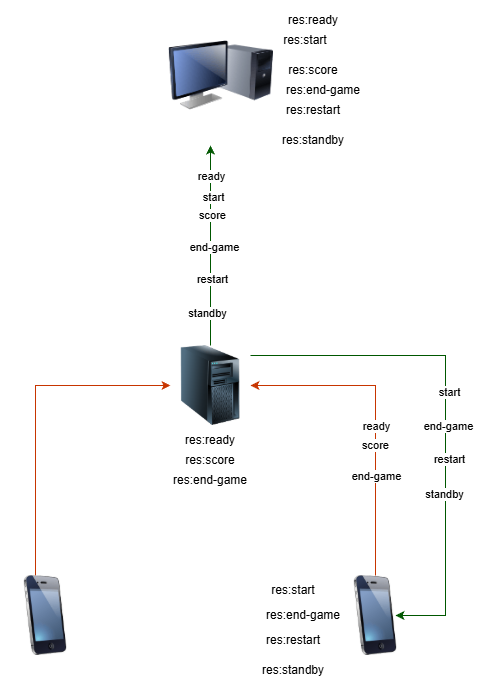

The diagram above was exported from draw.io. Its source (the exported page's mxGraphModel, read from the mxfile embedded in the PNG):
<mxGraphModel dx="1914" dy="1126" grid="1" gridSize="10" guides="1" tooltips="1" connect="1" arrows="1" fold="1" page="1" pageScale="1" pageWidth="850" pageHeight="1100" math="0" shadow="0">
  <root>
    <mxCell id="0" />
    <mxCell id="1" parent="0" />
    <mxCell id="kewte-zt4snq2zq8dtIT-11" edge="1" parent="1" source="kewte-zt4snq2zq8dtIT-3" style="edgeStyle=orthogonalEdgeStyle;rounded=0;orthogonalLoop=1;jettySize=auto;html=1;fillColor=#008a00;strokeColor=#005700;">
      <mxGeometry relative="1" as="geometry">
        <mxPoint x="415" y="230" as="targetPoint" />
      </mxGeometry>
    </mxCell>
    <mxCell id="kewte-zt4snq2zq8dtIT-12" connectable="0" parent="kewte-zt4snq2zq8dtIT-11" style="edgeLabel;html=1;align=center;verticalAlign=middle;resizable=0;points=[];" value="ready" vertex="1">
      <mxGeometry relative="1" x="-0.0333" y="-3" as="geometry">
        <mxPoint x="-3" y="-73" as="offset" />
      </mxGeometry>
    </mxCell>
    <mxCell id="kewte-zt4snq2zq8dtIT-18" connectable="0" parent="kewte-zt4snq2zq8dtIT-11" style="edgeLabel;html=1;align=center;verticalAlign=middle;resizable=0;points=[];" value="score" vertex="1">
      <mxGeometry relative="1" x="0.11" y="-1" as="geometry">
        <mxPoint y="-19" as="offset" />
      </mxGeometry>
    </mxCell>
    <mxCell id="kewte-zt4snq2zq8dtIT-27" connectable="0" parent="kewte-zt4snq2zq8dtIT-11" style="edgeLabel;html=1;align=center;verticalAlign=middle;resizable=0;points=[];" value="end-game" vertex="1">
      <mxGeometry relative="1" x="-0.01" y="-3" as="geometry">
        <mxPoint as="offset" />
      </mxGeometry>
    </mxCell>
    <mxCell id="kewte-zt4snq2zq8dtIT-32" connectable="0" parent="kewte-zt4snq2zq8dtIT-11" style="edgeLabel;html=1;align=center;verticalAlign=middle;resizable=0;points=[];" value="restart" vertex="1">
      <mxGeometry relative="1" x="-0.33" y="-1" as="geometry">
        <mxPoint as="offset" />
      </mxGeometry>
    </mxCell>
    <mxCell id="kewte-zt4snq2zq8dtIT-36" connectable="0" parent="kewte-zt4snq2zq8dtIT-11" style="edgeLabel;html=1;align=center;verticalAlign=middle;resizable=0;points=[];" value="start" vertex="1">
      <mxGeometry relative="1" x="0.49" y="-2" as="geometry">
        <mxPoint as="offset" />
      </mxGeometry>
    </mxCell>
    <mxCell id="kewte-zt4snq2zq8dtIT-39" connectable="0" parent="kewte-zt4snq2zq8dtIT-11" style="edgeLabel;html=1;align=center;verticalAlign=middle;resizable=0;points=[];" value="standby" vertex="1">
      <mxGeometry relative="1" x="-0.67" y="4" as="geometry">
        <mxPoint as="offset" />
      </mxGeometry>
    </mxCell>
    <mxCell id="kewte-zt4snq2zq8dtIT-3" parent="1" style="image;html=1;image=img/lib/clip_art/computers/Server_Tower_128x128.png" value="" vertex="1">
      <mxGeometry height="80" width="80" x="375" y="430" as="geometry" />
    </mxCell>
    <mxCell id="kewte-zt4snq2zq8dtIT-7" edge="1" parent="1" source="kewte-zt4snq2zq8dtIT-5" style="edgeStyle=orthogonalEdgeStyle;rounded=0;orthogonalLoop=1;jettySize=auto;html=1;fillColor=#fa6800;strokeColor=#C73500;" target="kewte-zt4snq2zq8dtIT-3">
      <mxGeometry relative="1" as="geometry">
        <Array as="points">
          <mxPoint x="240" y="470" />
        </Array>
      </mxGeometry>
    </mxCell>
    <mxCell id="kewte-zt4snq2zq8dtIT-5" parent="1" style="image;html=1;image=img/lib/clip_art/telecommunication/iPhone_128x128.png" value="" vertex="1">
      <mxGeometry height="80" width="80" x="210" y="660" as="geometry" />
    </mxCell>
    <mxCell id="kewte-zt4snq2zq8dtIT-9" edge="1" parent="1" source="kewte-zt4snq2zq8dtIT-6" style="edgeStyle=orthogonalEdgeStyle;rounded=0;orthogonalLoop=1;jettySize=auto;html=1;fillColor=#fa6800;strokeColor=#C73500;" target="kewte-zt4snq2zq8dtIT-3">
      <mxGeometry relative="1" as="geometry">
        <Array as="points">
          <mxPoint x="580" y="470" />
        </Array>
      </mxGeometry>
    </mxCell>
    <mxCell id="kewte-zt4snq2zq8dtIT-10" connectable="0" parent="kewte-zt4snq2zq8dtIT-9" style="edgeLabel;html=1;align=center;verticalAlign=middle;resizable=0;points=[];" value="ready" vertex="1">
      <mxGeometry relative="1" x="-0.3443" y="-4" as="geometry">
        <mxPoint x="-4" y="-47" as="offset" />
      </mxGeometry>
    </mxCell>
    <mxCell id="kewte-zt4snq2zq8dtIT-15" connectable="0" parent="kewte-zt4snq2zq8dtIT-9" style="edgeLabel;html=1;align=center;verticalAlign=middle;resizable=0;points=[];" value="score" vertex="1">
      <mxGeometry relative="1" x="-0.5937" y="1" as="geometry">
        <mxPoint y="-66" as="offset" />
      </mxGeometry>
    </mxCell>
    <mxCell id="kewte-zt4snq2zq8dtIT-23" connectable="0" parent="kewte-zt4snq2zq8dtIT-9" style="edgeLabel;html=1;align=center;verticalAlign=middle;resizable=0;points=[];" value="end-game" vertex="1">
      <mxGeometry relative="1" x="-0.4095" y="4" as="geometry">
        <mxPoint x="4" y="-7" as="offset" />
      </mxGeometry>
    </mxCell>
    <mxCell id="kewte-zt4snq2zq8dtIT-6" parent="1" style="image;html=1;image=img/lib/clip_art/telecommunication/iPhone_128x128.png" value="" vertex="1">
      <mxGeometry height="80" width="80" x="540" y="660" as="geometry" />
    </mxCell>
    <mxCell id="kewte-zt4snq2zq8dtIT-13" parent="1" style="text;html=1;whiteSpace=wrap;strokeColor=none;fillColor=none;align=center;verticalAlign=middle;rounded=0;" value="res:ready" vertex="1">
      <mxGeometry height="30" width="60" x="385" y="510" as="geometry" />
    </mxCell>
    <mxCell id="kewte-zt4snq2zq8dtIT-14" parent="1" style="text;html=1;whiteSpace=wrap;strokeColor=none;fillColor=none;align=center;verticalAlign=middle;rounded=0;" value="res:ready" vertex="1">
      <mxGeometry height="30" width="60" x="487.5" y="90" as="geometry" />
    </mxCell>
    <mxCell id="kewte-zt4snq2zq8dtIT-17" parent="1" style="text;html=1;whiteSpace=wrap;strokeColor=none;fillColor=none;align=center;verticalAlign=middle;rounded=0;" value="res:score" vertex="1">
      <mxGeometry height="30" width="60" x="385" y="530" as="geometry" />
    </mxCell>
    <mxCell id="kewte-zt4snq2zq8dtIT-19" parent="1" style="text;html=1;whiteSpace=wrap;strokeColor=none;fillColor=none;align=center;verticalAlign=middle;rounded=0;" value="res:score" vertex="1">
      <mxGeometry height="30" width="60" x="487.5" y="140" as="geometry" />
    </mxCell>
    <mxCell id="kewte-zt4snq2zq8dtIT-20" edge="1" parent="1" source="kewte-zt4snq2zq8dtIT-3" style="edgeStyle=orthogonalEdgeStyle;rounded=0;orthogonalLoop=1;jettySize=auto;html=1;fillColor=#008a00;strokeColor=#005700;">
      <mxGeometry relative="1" as="geometry">
        <Array as="points">
          <mxPoint x="650" y="440" />
          <mxPoint x="650" y="700" />
        </Array>
        <mxPoint x="600" y="700" as="targetPoint" />
      </mxGeometry>
    </mxCell>
    <mxCell id="kewte-zt4snq2zq8dtIT-21" connectable="0" parent="kewte-zt4snq2zq8dtIT-20" style="edgeLabel;html=1;align=center;verticalAlign=middle;resizable=0;points=[];" value="start" vertex="1">
      <mxGeometry relative="1" x="-0.0812" y="3" as="geometry">
        <mxPoint as="offset" />
      </mxGeometry>
    </mxCell>
    <mxCell id="kewte-zt4snq2zq8dtIT-25" connectable="0" parent="kewte-zt4snq2zq8dtIT-20" style="edgeLabel;html=1;align=center;verticalAlign=middle;resizable=0;points=[];" value="end-game" vertex="1">
      <mxGeometry relative="1" x="0.0535" y="2" as="geometry">
        <mxPoint as="offset" />
      </mxGeometry>
    </mxCell>
    <mxCell id="kewte-zt4snq2zq8dtIT-29" connectable="0" parent="kewte-zt4snq2zq8dtIT-20" style="edgeLabel;html=1;align=center;verticalAlign=middle;resizable=0;points=[];" value="restart" vertex="1">
      <mxGeometry relative="1" x="0.1802" y="3" as="geometry">
        <mxPoint as="offset" />
      </mxGeometry>
    </mxCell>
    <mxCell id="kewte-zt4snq2zq8dtIT-41" connectable="0" parent="kewte-zt4snq2zq8dtIT-20" style="edgeLabel;html=1;align=center;verticalAlign=middle;resizable=0;points=[];" value="standby" vertex="1">
      <mxGeometry relative="1" x="0.3188" y="-2" as="geometry">
        <mxPoint as="offset" />
      </mxGeometry>
    </mxCell>
    <mxCell id="kewte-zt4snq2zq8dtIT-22" parent="1" style="text;html=1;whiteSpace=wrap;strokeColor=none;fillColor=none;align=center;verticalAlign=middle;rounded=0;" value="res:start" vertex="1">
      <mxGeometry height="30" width="60" x="467.5" y="660" as="geometry" />
    </mxCell>
    <mxCell id="kewte-zt4snq2zq8dtIT-24" parent="1" style="text;html=1;whiteSpace=wrap;strokeColor=none;fillColor=none;align=center;verticalAlign=middle;rounded=0;" value="res:end-game" vertex="1">
      <mxGeometry height="30" width="80" x="375" y="550" as="geometry" />
    </mxCell>
    <mxCell id="kewte-zt4snq2zq8dtIT-26" parent="1" style="text;html=1;whiteSpace=wrap;strokeColor=none;fillColor=none;align=center;verticalAlign=middle;rounded=0;" value="res:end-game" vertex="1">
      <mxGeometry height="30" width="80" x="467.5" y="685" as="geometry" />
    </mxCell>
    <mxCell id="kewte-zt4snq2zq8dtIT-28" parent="1" style="text;html=1;whiteSpace=wrap;strokeColor=none;fillColor=none;align=center;verticalAlign=middle;rounded=0;" value="res:end-game" vertex="1">
      <mxGeometry height="30" width="80" x="487.5" y="160" as="geometry" />
    </mxCell>
    <mxCell id="kewte-zt4snq2zq8dtIT-30" parent="1" style="text;html=1;whiteSpace=wrap;strokeColor=none;fillColor=none;align=center;verticalAlign=middle;rounded=0;" value="res:restart" vertex="1">
      <mxGeometry height="30" width="60" x="467.5" y="710" as="geometry" />
    </mxCell>
    <mxCell id="kewte-zt4snq2zq8dtIT-33" parent="1" style="text;html=1;whiteSpace=wrap;strokeColor=none;fillColor=none;align=center;verticalAlign=middle;rounded=0;" value="res:restart" vertex="1">
      <mxGeometry height="30" width="60" x="487.5" y="180" as="geometry" />
    </mxCell>
    <mxCell id="kewte-zt4snq2zq8dtIT-34" parent="1" style="text;html=1;whiteSpace=wrap;strokeColor=none;fillColor=none;align=center;verticalAlign=middle;rounded=0;" value="res:start" vertex="1">
      <mxGeometry height="30" width="60" x="480" y="110" as="geometry" />
    </mxCell>
    <mxCell id="kewte-zt4snq2zq8dtIT-40" parent="1" style="text;html=1;whiteSpace=wrap;strokeColor=none;fillColor=none;align=center;verticalAlign=middle;rounded=0;" value="res:standby" vertex="1">
      <mxGeometry height="30" width="60" x="487.5" y="210" as="geometry" />
    </mxCell>
    <mxCell id="kewte-zt4snq2zq8dtIT-42" parent="1" style="text;html=1;whiteSpace=wrap;strokeColor=none;fillColor=none;align=center;verticalAlign=middle;rounded=0;" value="res:standby" vertex="1">
      <mxGeometry height="30" width="60" x="467.5" y="740" as="geometry" />
    </mxCell>
    <mxCell id="kewte-zt4snq2zq8dtIT-43" parent="1" style="image;html=1;image=img/lib/clip_art/computers/Monitor_Tower_128x128.png" value="" vertex="1">
      <mxGeometry height="100" width="105" x="373" y="110" as="geometry" />
    </mxCell>
  </root>
</mxGraphModel>